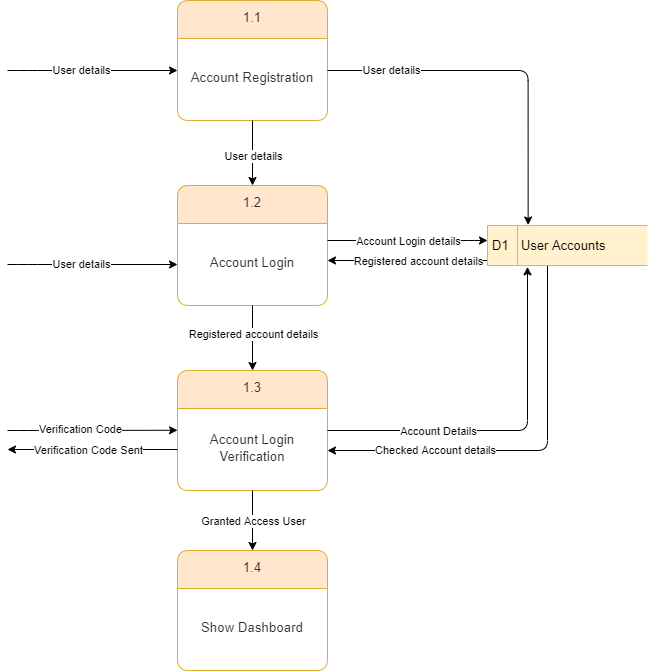

The diagram above was exported from draw.io. Its source (the exported page's mxGraphModel, read from the mxfile embedded in the PNG):
<mxGraphModel dx="1668" dy="829" grid="1" gridSize="10" guides="1" tooltips="1" connect="1" arrows="1" fold="1" page="1" pageScale="1" pageWidth="850" pageHeight="1100" math="0" shadow="0">
  <root>
    <mxCell id="0" />
    <mxCell id="1" parent="0" />
    <mxCell id="sxiWUW5EcMWWdQj4bvHW-4" value="&lt;div style=&quot;display: flex; justify-content: center; text-align: center; align-items: baseline; font-size: 0; line-height: 1.25;margin-left: 8.4px;margin-right: 8.4px;margin-top: 2.4px;margin-top: -2px;&quot;&gt;&lt;span&gt;&lt;span style=&quot;font-size:13.3px;color:#333333;&quot;&gt;1.1&lt;/span&gt;&lt;/span&gt;&lt;/div&gt;" style="shape=swimlane;html=1;rounded=1;arcSize=10;collapsible=0;fontStyle=0;startSize=38;whiteSpace=wrap;overflow=block;blockSpacing=1;fontSize=13;spacing=0;strokeColor=#d79b00;strokeOpacity=100;fillOpacity=100;fillColor=#ffe6cc;strokeWidth=0.8;swimlaneFillColor=#ffffff;" vertex="1" parent="1">
      <mxGeometry x="370" y="160" width="150" height="120" as="geometry" />
    </mxCell>
    <mxCell id="sxiWUW5EcMWWdQj4bvHW-5" value="&lt;div style=&quot;display: flex; justify-content: center; text-align: center; align-items: baseline; line-height: 1.25; margin-left: 8.4px; margin-right: 8.4px; margin-top: -2px;&quot;&gt;&lt;font color=&quot;#333333&quot;&gt;&lt;span style=&quot;font-size: 13.3px;&quot;&gt;Account Registration&lt;/span&gt;&lt;/font&gt;&lt;/div&gt;" style="rounded=1;arcSize=10;strokeColor=none;fillColor=none;whiteSpace=wrap;overflow=block;blockSpacing=1;html=1;fontSize=13;spacing=0;strokeOpacity=100;fillOpacity=100;strokeWidth=0.8;" vertex="1" parent="sxiWUW5EcMWWdQj4bvHW-4">
      <mxGeometry y="38" width="150" height="82" as="geometry" />
    </mxCell>
    <mxCell id="sxiWUW5EcMWWdQj4bvHW-82" style="edgeStyle=orthogonalEdgeStyle;rounded=1;orthogonalLoop=1;jettySize=auto;html=1;" edge="1" parent="1" source="sxiWUW5EcMWWdQj4bvHW-6">
      <mxGeometry relative="1" as="geometry">
        <mxPoint x="520" y="420" as="targetPoint" />
        <Array as="points">
          <mxPoint x="520" y="420" />
        </Array>
      </mxGeometry>
    </mxCell>
    <mxCell id="sxiWUW5EcMWWdQj4bvHW-83" value="Registered account details" style="edgeLabel;html=1;align=center;verticalAlign=middle;resizable=0;points=[];" vertex="1" connectable="0" parent="sxiWUW5EcMWWdQj4bvHW-82">
      <mxGeometry x="0.1238" relative="1" as="geometry">
        <mxPoint x="20" as="offset" />
      </mxGeometry>
    </mxCell>
    <mxCell id="sxiWUW5EcMWWdQj4bvHW-86" style="edgeStyle=orthogonalEdgeStyle;rounded=1;orthogonalLoop=1;jettySize=auto;html=1;" edge="1" parent="1" source="sxiWUW5EcMWWdQj4bvHW-6">
      <mxGeometry relative="1" as="geometry">
        <mxPoint x="520" y="610" as="targetPoint" />
        <Array as="points">
          <mxPoint x="740" y="610" />
        </Array>
      </mxGeometry>
    </mxCell>
    <mxCell id="sxiWUW5EcMWWdQj4bvHW-93" value="Checked Account details" style="edgeLabel;html=1;align=center;verticalAlign=middle;resizable=0;points=[];" vertex="1" connectable="0" parent="sxiWUW5EcMWWdQj4bvHW-86">
      <mxGeometry x="0.3188" relative="1" as="geometry">
        <mxPoint x="-31" y="-1" as="offset" />
      </mxGeometry>
    </mxCell>
    <mxCell id="sxiWUW5EcMWWdQj4bvHW-6" value="D1&lt;span style=&quot;white-space: pre&quot;&gt;&#09;&lt;/span&gt;User Accounts" style="html=1;dashed=0;whitespace=wrap;shape=mxgraph.dfd.dataStoreID;align=left;spacingLeft=3;points=[[0,0],[0.5,0],[1,0],[0,0.5],[1,0.5],[0,1],[0.5,1],[1,1]];fontSize=13;strokeColor=#d6b656;fillColor=#fff2cc;rounded=1;" vertex="1" parent="1">
      <mxGeometry x="680" y="385" width="160" height="40" as="geometry" />
    </mxCell>
    <mxCell id="sxiWUW5EcMWWdQj4bvHW-7" value="&lt;div style=&quot;display: flex; justify-content: center; text-align: center; align-items: baseline; font-size: 0; line-height: 1.25;margin-left: 8.4px;margin-right: 8.4px;margin-top: 2.4px;margin-top: -2px;&quot;&gt;&lt;span&gt;&lt;span style=&quot;font-size:13.3px;color:#333333;&quot;&gt;1.2&lt;/span&gt;&lt;/span&gt;&lt;/div&gt;" style="shape=swimlane;html=1;rounded=1;arcSize=10;collapsible=0;fontStyle=0;startSize=38;whiteSpace=wrap;overflow=block;blockSpacing=1;fontSize=13;spacing=0;strokeColor=#d79b00;strokeOpacity=100;fillOpacity=100;fillColor=#ffe6cc;strokeWidth=0.8;swimlaneFillColor=#ffffff;" vertex="1" parent="1">
      <mxGeometry x="370" y="345" width="150" height="120" as="geometry" />
    </mxCell>
    <mxCell id="sxiWUW5EcMWWdQj4bvHW-8" value="&lt;div style=&quot;display: flex; justify-content: center; text-align: center; align-items: baseline; line-height: 1.25; margin-left: 8.4px; margin-right: 8.4px; margin-top: -2px;&quot;&gt;&lt;font color=&quot;#333333&quot;&gt;&lt;span style=&quot;font-size: 13.3px;&quot;&gt;Account Login&lt;/span&gt;&lt;/font&gt;&lt;/div&gt;" style="rounded=1;arcSize=10;strokeColor=none;fillColor=none;whiteSpace=wrap;overflow=block;blockSpacing=1;html=1;fontSize=13;spacing=0;strokeOpacity=100;fillOpacity=100;strokeWidth=0.8;" vertex="1" parent="sxiWUW5EcMWWdQj4bvHW-7">
      <mxGeometry y="38" width="150" height="82" as="geometry" />
    </mxCell>
    <mxCell id="sxiWUW5EcMWWdQj4bvHW-9" value="&lt;div style=&quot;display: flex; justify-content: center; text-align: center; align-items: baseline; font-size: 0; line-height: 1.25;margin-left: 8.4px;margin-right: 8.4px;margin-top: 2.4px;margin-top: -2px;&quot;&gt;&lt;span&gt;&lt;span style=&quot;font-size:13.3px;color:#333333;&quot;&gt;1.4&lt;/span&gt;&lt;/span&gt;&lt;/div&gt;" style="shape=swimlane;html=1;rounded=1;arcSize=10;collapsible=0;fontStyle=0;startSize=38;whiteSpace=wrap;overflow=block;blockSpacing=1;fontSize=13;spacing=0;strokeColor=#d79b00;strokeOpacity=100;fillOpacity=100;fillColor=#ffe6cc;strokeWidth=0.8;swimlaneFillColor=#ffffff;" vertex="1" parent="1">
      <mxGeometry x="370" y="710" width="150" height="120" as="geometry" />
    </mxCell>
    <mxCell id="sxiWUW5EcMWWdQj4bvHW-10" value="&lt;div style=&quot;display: flex; justify-content: center; text-align: center; align-items: baseline; line-height: 1.25; margin-left: 8.4px; margin-right: 8.4px; margin-top: -2px;&quot;&gt;&lt;font color=&quot;#333333&quot;&gt;&lt;span style=&quot;font-size: 13.3px;&quot;&gt;Show Dashboard&lt;/span&gt;&lt;/font&gt;&lt;/div&gt;" style="rounded=1;arcSize=10;strokeColor=none;fillColor=none;whiteSpace=wrap;overflow=block;blockSpacing=1;html=1;fontSize=13;spacing=0;strokeOpacity=100;fillOpacity=100;strokeWidth=0.8;" vertex="1" parent="sxiWUW5EcMWWdQj4bvHW-9">
      <mxGeometry y="38" width="150" height="82" as="geometry" />
    </mxCell>
    <mxCell id="sxiWUW5EcMWWdQj4bvHW-89" style="edgeStyle=orthogonalEdgeStyle;rounded=1;orthogonalLoop=1;jettySize=auto;html=1;entryX=0;entryY=0.5;entryDx=0;entryDy=0;" edge="1" parent="1" target="sxiWUW5EcMWWdQj4bvHW-8">
      <mxGeometry relative="1" as="geometry">
        <mxPoint x="200" y="424" as="sourcePoint" />
        <Array as="points">
          <mxPoint x="220" y="424" />
          <mxPoint x="220" y="424" />
        </Array>
      </mxGeometry>
    </mxCell>
    <mxCell id="sxiWUW5EcMWWdQj4bvHW-90" value="User details" style="edgeLabel;html=1;align=center;verticalAlign=middle;resizable=0;points=[];" vertex="1" connectable="0" parent="sxiWUW5EcMWWdQj4bvHW-89">
      <mxGeometry x="-0.4117" y="1" relative="1" as="geometry">
        <mxPoint x="23" as="offset" />
      </mxGeometry>
    </mxCell>
    <mxCell id="sxiWUW5EcMWWdQj4bvHW-13" style="edgeStyle=orthogonalEdgeStyle;rounded=1;orthogonalLoop=1;jettySize=auto;html=1;exitX=0.5;exitY=1;exitDx=0;exitDy=0;" edge="1" parent="1" source="sxiWUW5EcMWWdQj4bvHW-6" target="sxiWUW5EcMWWdQj4bvHW-6">
      <mxGeometry relative="1" as="geometry" />
    </mxCell>
    <mxCell id="sxiWUW5EcMWWdQj4bvHW-16" style="edgeStyle=orthogonalEdgeStyle;rounded=1;orthogonalLoop=1;jettySize=auto;html=1;entryX=0.5;entryY=0;entryDx=0;entryDy=0;" edge="1" parent="1" source="sxiWUW5EcMWWdQj4bvHW-5" target="sxiWUW5EcMWWdQj4bvHW-7">
      <mxGeometry relative="1" as="geometry" />
    </mxCell>
    <mxCell id="sxiWUW5EcMWWdQj4bvHW-18" value="User details" style="edgeLabel;html=1;align=center;verticalAlign=middle;resizable=0;points=[];rounded=1;" vertex="1" connectable="0" parent="sxiWUW5EcMWWdQj4bvHW-16">
      <mxGeometry x="-0.2693" relative="1" as="geometry">
        <mxPoint y="11" as="offset" />
      </mxGeometry>
    </mxCell>
    <mxCell id="sxiWUW5EcMWWdQj4bvHW-52" value="&lt;div style=&quot;display: flex; justify-content: center; text-align: center; align-items: baseline; font-size: 0; line-height: 1.25;margin-left: 8.4px;margin-right: 8.4px;margin-top: 2.4px;margin-top: -2px;&quot;&gt;&lt;span&gt;&lt;span style=&quot;font-size:13.3px;color:#333333;&quot;&gt;1.3&lt;/span&gt;&lt;/span&gt;&lt;/div&gt;" style="shape=swimlane;html=1;rounded=1;arcSize=10;collapsible=0;fontStyle=0;startSize=38;whiteSpace=wrap;overflow=block;blockSpacing=1;fontSize=13;spacing=0;strokeColor=#d79b00;strokeOpacity=100;fillOpacity=100;fillColor=#ffe6cc;strokeWidth=0.8;swimlaneFillColor=#ffffff;" vertex="1" parent="1">
      <mxGeometry x="370" y="530" width="150" height="120" as="geometry" />
    </mxCell>
    <mxCell id="sxiWUW5EcMWWdQj4bvHW-53" value="&lt;div style=&quot;display: flex; justify-content: center; text-align: center; align-items: baseline; line-height: 1.25; margin-left: 8.4px; margin-right: 8.4px; margin-top: -2px;&quot;&gt;&lt;font color=&quot;#333333&quot;&gt;&lt;span style=&quot;font-size: 13.3px;&quot;&gt;Account Login Verification&lt;/span&gt;&lt;/font&gt;&lt;/div&gt;" style="rounded=1;arcSize=10;strokeColor=none;fillColor=none;whiteSpace=wrap;overflow=block;blockSpacing=1;html=1;fontSize=13;spacing=0;strokeOpacity=100;fillOpacity=100;strokeWidth=0.8;" vertex="1" parent="sxiWUW5EcMWWdQj4bvHW-52">
      <mxGeometry y="38" width="150" height="82" as="geometry" />
    </mxCell>
    <mxCell id="sxiWUW5EcMWWdQj4bvHW-54" style="edgeStyle=orthogonalEdgeStyle;rounded=1;orthogonalLoop=1;jettySize=auto;html=1;entryX=0.5;entryY=0;entryDx=0;entryDy=0;" edge="1" parent="1" source="sxiWUW5EcMWWdQj4bvHW-8" target="sxiWUW5EcMWWdQj4bvHW-52">
      <mxGeometry relative="1" as="geometry" />
    </mxCell>
    <mxCell id="sxiWUW5EcMWWdQj4bvHW-55" value="Registered account details" style="edgeLabel;html=1;align=center;verticalAlign=middle;resizable=0;points=[];" vertex="1" connectable="0" parent="sxiWUW5EcMWWdQj4bvHW-54">
      <mxGeometry x="-0.1431" relative="1" as="geometry">
        <mxPoint as="offset" />
      </mxGeometry>
    </mxCell>
    <mxCell id="sxiWUW5EcMWWdQj4bvHW-56" style="edgeStyle=orthogonalEdgeStyle;rounded=1;orthogonalLoop=1;jettySize=auto;html=1;entryX=0.5;entryY=0;entryDx=0;entryDy=0;" edge="1" parent="1" source="sxiWUW5EcMWWdQj4bvHW-53" target="sxiWUW5EcMWWdQj4bvHW-9">
      <mxGeometry relative="1" as="geometry" />
    </mxCell>
    <mxCell id="sxiWUW5EcMWWdQj4bvHW-57" value="Granted Access User" style="edgeLabel;html=1;align=center;verticalAlign=middle;resizable=0;points=[];" vertex="1" connectable="0" parent="sxiWUW5EcMWWdQj4bvHW-56">
      <mxGeometry x="-0.2476" y="-1" relative="1" as="geometry">
        <mxPoint x="1" y="7" as="offset" />
      </mxGeometry>
    </mxCell>
    <mxCell id="sxiWUW5EcMWWdQj4bvHW-79" style="edgeStyle=orthogonalEdgeStyle;rounded=1;orthogonalLoop=1;jettySize=auto;html=1;entryX=0.254;entryY=-0.013;entryDx=0;entryDy=0;entryPerimeter=0;" edge="1" parent="1" source="sxiWUW5EcMWWdQj4bvHW-5" target="sxiWUW5EcMWWdQj4bvHW-6">
      <mxGeometry relative="1" as="geometry">
        <mxPoint x="671" y="370" as="targetPoint" />
        <Array as="points">
          <mxPoint x="721" y="230" />
        </Array>
      </mxGeometry>
    </mxCell>
    <mxCell id="sxiWUW5EcMWWdQj4bvHW-84" value="User details" style="edgeLabel;html=1;align=center;verticalAlign=middle;resizable=0;points=[];" vertex="1" connectable="0" parent="sxiWUW5EcMWWdQj4bvHW-79">
      <mxGeometry x="-0.6448" y="1" relative="1" as="geometry">
        <mxPoint as="offset" />
      </mxGeometry>
    </mxCell>
    <mxCell id="sxiWUW5EcMWWdQj4bvHW-85" style="edgeStyle=orthogonalEdgeStyle;rounded=1;orthogonalLoop=1;jettySize=auto;html=1;entryX=0.25;entryY=1.034;entryDx=0;entryDy=0;entryPerimeter=0;" edge="1" parent="1" source="sxiWUW5EcMWWdQj4bvHW-53" target="sxiWUW5EcMWWdQj4bvHW-6">
      <mxGeometry relative="1" as="geometry">
        <mxPoint x="700" y="440" as="targetPoint" />
        <Array as="points">
          <mxPoint x="720" y="590" />
        </Array>
      </mxGeometry>
    </mxCell>
    <mxCell id="sxiWUW5EcMWWdQj4bvHW-92" value="Account Details" style="edgeLabel;html=1;align=center;verticalAlign=middle;resizable=0;points=[];" vertex="1" connectable="0" parent="sxiWUW5EcMWWdQj4bvHW-85">
      <mxGeometry x="-0.3895" relative="1" as="geometry">
        <mxPoint x="-1" as="offset" />
      </mxGeometry>
    </mxCell>
    <mxCell id="sxiWUW5EcMWWdQj4bvHW-94" style="edgeStyle=orthogonalEdgeStyle;rounded=1;orthogonalLoop=1;jettySize=auto;html=1;entryX=0;entryY=0.5;entryDx=0;entryDy=0;" edge="1" parent="1">
      <mxGeometry relative="1" as="geometry">
        <mxPoint x="200" y="230" as="sourcePoint" />
        <mxPoint x="370" y="230" as="targetPoint" />
        <Array as="points">
          <mxPoint x="220" y="230" />
          <mxPoint x="220" y="230" />
        </Array>
      </mxGeometry>
    </mxCell>
    <mxCell id="sxiWUW5EcMWWdQj4bvHW-95" value="User details" style="edgeLabel;html=1;align=center;verticalAlign=middle;resizable=0;points=[];" vertex="1" connectable="0" parent="sxiWUW5EcMWWdQj4bvHW-94">
      <mxGeometry x="-0.4117" y="1" relative="1" as="geometry">
        <mxPoint x="23" as="offset" />
      </mxGeometry>
    </mxCell>
    <mxCell id="sxiWUW5EcMWWdQj4bvHW-100" style="edgeStyle=orthogonalEdgeStyle;rounded=1;orthogonalLoop=1;jettySize=auto;html=1;" edge="1" parent="1" source="sxiWUW5EcMWWdQj4bvHW-8" target="sxiWUW5EcMWWdQj4bvHW-6">
      <mxGeometry relative="1" as="geometry">
        <Array as="points">
          <mxPoint x="660" y="400" />
          <mxPoint x="660" y="400" />
        </Array>
      </mxGeometry>
    </mxCell>
    <mxCell id="sxiWUW5EcMWWdQj4bvHW-101" value="Account Login details" style="edgeLabel;html=1;align=center;verticalAlign=middle;resizable=0;points=[];" vertex="1" connectable="0" parent="sxiWUW5EcMWWdQj4bvHW-100">
      <mxGeometry x="-0.3395" relative="1" as="geometry">
        <mxPoint x="27" as="offset" />
      </mxGeometry>
    </mxCell>
    <mxCell id="sxiWUW5EcMWWdQj4bvHW-108" style="edgeStyle=orthogonalEdgeStyle;rounded=1;orthogonalLoop=1;jettySize=auto;html=1;" edge="1" parent="1" source="sxiWUW5EcMWWdQj4bvHW-53">
      <mxGeometry relative="1" as="geometry">
        <mxPoint x="200" y="609" as="targetPoint" />
      </mxGeometry>
    </mxCell>
    <mxCell id="sxiWUW5EcMWWdQj4bvHW-109" value="Verification Code Sent" style="edgeLabel;html=1;align=center;verticalAlign=middle;resizable=0;points=[];" vertex="1" connectable="0" parent="sxiWUW5EcMWWdQj4bvHW-108">
      <mxGeometry x="0.2864" relative="1" as="geometry">
        <mxPoint x="19" as="offset" />
      </mxGeometry>
    </mxCell>
    <mxCell id="sxiWUW5EcMWWdQj4bvHW-110" style="edgeStyle=orthogonalEdgeStyle;rounded=1;orthogonalLoop=1;jettySize=auto;html=1;entryX=0;entryY=0.5;entryDx=0;entryDy=0;" edge="1" parent="1">
      <mxGeometry relative="1" as="geometry">
        <mxPoint x="200" y="590" as="sourcePoint" />
        <mxPoint x="370" y="589.76" as="targetPoint" />
        <Array as="points">
          <mxPoint x="220" y="589.76" />
          <mxPoint x="220" y="589.76" />
        </Array>
      </mxGeometry>
    </mxCell>
    <mxCell id="sxiWUW5EcMWWdQj4bvHW-111" value="Verification Code" style="edgeLabel;html=1;align=center;verticalAlign=middle;resizable=0;points=[];" vertex="1" connectable="0" parent="sxiWUW5EcMWWdQj4bvHW-110">
      <mxGeometry x="-0.4117" y="1" relative="1" as="geometry">
        <mxPoint x="23" as="offset" />
      </mxGeometry>
    </mxCell>
  </root>
</mxGraphModel>